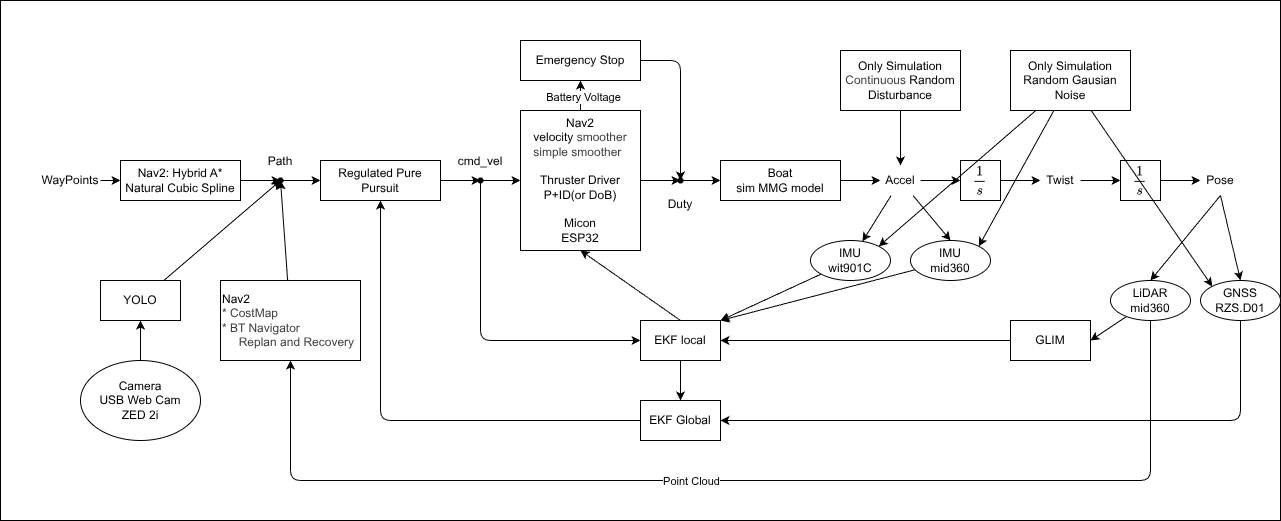

The diagram above was exported from draw.io. Its source (the exported page's mxGraphModel, read from the mxfile embedded in the PNG):
<mxGraphModel dx="836" dy="620" grid="1" gridSize="10" guides="1" tooltips="1" connect="1" arrows="1" fold="1" page="1" pageScale="1" pageWidth="850" pageHeight="1100" math="1" shadow="0">
  <root>
    <mxCell id="0" />
    <mxCell id="1" parent="0" />
    <mxCell id="176" value="" style="rounded=0;whiteSpace=wrap;html=1;" parent="1" vertex="1">
      <mxGeometry y="280" width="1280" height="520" as="geometry" />
    </mxCell>
    <mxCell id="84" value="" style="edgeStyle=none;html=1;" parent="1" source="133" target="79" edge="1">
      <mxGeometry relative="1" as="geometry" />
    </mxCell>
    <mxCell id="78" value="&lt;div&gt;Nav2: Hybrid A*&lt;/div&gt;Natural Cubic Spline" style="rounded=0;whiteSpace=wrap;html=1;" parent="1" vertex="1">
      <mxGeometry x="120" y="440" width="120" height="40" as="geometry" />
    </mxCell>
    <mxCell id="89" value="" style="edgeStyle=none;html=1;exitDx=0;exitDy=0;" parent="1" source="140" target="88" edge="1">
      <mxGeometry relative="1" as="geometry">
        <mxPoint x="480" y="470" as="sourcePoint" />
      </mxGeometry>
    </mxCell>
    <mxCell id="139" style="edgeStyle=none;html=1;entryX=0;entryY=0.5;entryDx=0;entryDy=0;" parent="1" source="140" target="138" edge="1">
      <mxGeometry relative="1" as="geometry">
        <mxPoint x="470" y="470" as="sourcePoint" />
        <Array as="points">
          <mxPoint x="480" y="620" />
        </Array>
      </mxGeometry>
    </mxCell>
    <mxCell id="79" value="Regulated Pure Pursuit" style="rounded=0;whiteSpace=wrap;html=1;" parent="1" vertex="1">
      <mxGeometry x="320" y="440" width="120" height="40" as="geometry" />
    </mxCell>
    <mxCell id="80" value="" style="endArrow=classic;html=1;entryX=0;entryY=0.5;entryDx=0;entryDy=0;exitX=1;exitY=0.5;exitDx=0;exitDy=0;" parent="1" source="81" target="78" edge="1">
      <mxGeometry width="50" height="50" relative="1" as="geometry">
        <mxPoint x="280" y="470" as="sourcePoint" />
        <mxPoint x="290" y="460" as="targetPoint" />
      </mxGeometry>
    </mxCell>
    <mxCell id="81" value="WayPoints" style="text;html=1;align=center;verticalAlign=middle;whiteSpace=wrap;rounded=0;" parent="1" vertex="1">
      <mxGeometry x="40" y="445" width="60" height="30" as="geometry" />
    </mxCell>
    <mxCell id="122" value="" style="edgeStyle=none;html=1;" parent="1" source="82" target="133" edge="1">
      <mxGeometry relative="1" as="geometry">
        <mxPoint x="480" y="470" as="targetPoint" />
      </mxGeometry>
    </mxCell>
    <mxCell id="82" value="Nav2&lt;div&gt;&lt;span style=&quot;color: rgb(63, 63, 63); background-color: transparent;&quot;&gt;* CostMap&lt;/span&gt;&lt;/div&gt;&lt;div&gt;&lt;span style=&quot;color: rgb(63, 63, 63); background-color: transparent;&quot;&gt;* BT Navigator&lt;br&gt;&amp;nbsp; &amp;nbsp; &amp;nbsp;Replan and Recovery&lt;/span&gt;&lt;/div&gt;" style="rounded=0;whiteSpace=wrap;html=1;align=left;" parent="1" vertex="1">
      <mxGeometry x="220" y="560" width="140" height="80" as="geometry" />
    </mxCell>
    <mxCell id="83" value="Boat&lt;div&gt;&lt;div&gt;sim MMG model&lt;/div&gt;&lt;/div&gt;" style="rounded=0;whiteSpace=wrap;html=1;" parent="1" vertex="1">
      <mxGeometry x="720" y="440" width="120" height="40" as="geometry" />
    </mxCell>
    <mxCell id="90" value="" style="edgeStyle=none;html=1;" parent="1" source="128" target="83" edge="1">
      <mxGeometry relative="1" as="geometry" />
    </mxCell>
    <mxCell id="171" value="" style="edgeStyle=none;html=1;" parent="1" source="88" target="126" edge="1">
      <mxGeometry relative="1" as="geometry" />
    </mxCell>
    <mxCell id="172" value="Battery Voltage" style="edgeLabel;html=1;align=center;verticalAlign=middle;resizable=0;points=[];" parent="171" vertex="1" connectable="0">
      <mxGeometry x="-0.0935" y="-2" relative="1" as="geometry">
        <mxPoint as="offset" />
      </mxGeometry>
    </mxCell>
    <mxCell id="88" value="&lt;div style=&quot;&quot;&gt;&lt;span style=&quot;background-color: transparent;&quot;&gt;Nav2&lt;/span&gt;&lt;/div&gt;&lt;div style=&quot;text-align: left;&quot;&gt;&lt;span style=&quot;background-color: transparent;&quot;&gt;velocity&amp;nbsp;&lt;/span&gt;&lt;span style=&quot;background-color: transparent; color: rgb(63, 63, 63);&quot;&gt;smoother&lt;/span&gt;&lt;/div&gt;&lt;div&gt;&lt;div style=&quot;text-align: left;&quot;&gt;&lt;span style=&quot;color: rgb(63, 63, 63); background-color: transparent;&quot;&gt;simple smoother&lt;/span&gt;&lt;/div&gt;&lt;br&gt;Thruster Driver&lt;/div&gt;&lt;div&gt;P+ID(or DoB)&lt;br&gt;&lt;br&gt;Micon&lt;/div&gt;&lt;div&gt;ESP32&lt;/div&gt;" style="rounded=0;whiteSpace=wrap;html=1;" parent="1" vertex="1">
      <mxGeometry x="520" y="390" width="120" height="140" as="geometry" />
    </mxCell>
    <mxCell id="95" value="" style="endArrow=classic;html=1;exitX=1;exitY=0.5;exitDx=0;exitDy=0;" parent="1" source="83" target="96" edge="1">
      <mxGeometry width="50" height="50" relative="1" as="geometry">
        <mxPoint x="550" y="580" as="sourcePoint" />
        <mxPoint x="920" y="470" as="targetPoint" />
      </mxGeometry>
    </mxCell>
    <mxCell id="116" value="" style="edgeStyle=none;html=1;" parent="1" source="96" target="112" edge="1">
      <mxGeometry relative="1" as="geometry" />
    </mxCell>
    <mxCell id="153" style="edgeStyle=none;html=1;entryX=0.5;entryY=0;entryDx=0;entryDy=0;" parent="1" source="96" target="152" edge="1">
      <mxGeometry relative="1" as="geometry" />
    </mxCell>
    <mxCell id="168" style="edgeStyle=none;html=1;" parent="1" source="96" target="99" edge="1">
      <mxGeometry relative="1" as="geometry" />
    </mxCell>
    <mxCell id="96" value="Accel" style="text;html=1;align=center;verticalAlign=middle;whiteSpace=wrap;rounded=0;" parent="1" vertex="1">
      <mxGeometry x="880" y="445" width="40" height="30" as="geometry" />
    </mxCell>
    <mxCell id="101" value="" style="edgeStyle=none;html=1;" parent="1" source="99" target="100" edge="1">
      <mxGeometry relative="1" as="geometry" />
    </mxCell>
    <mxCell id="99" value="$$&lt;br&gt;\frac{1}{s}&lt;br&gt;$$" style="rounded=0;whiteSpace=wrap;html=1;" parent="1" vertex="1">
      <mxGeometry x="960" y="440" width="40" height="40" as="geometry" />
    </mxCell>
    <mxCell id="102" value="$$&#10;\frac{1}{s}&#10;&#10;$$" style="rounded=0;whiteSpace=wrap;" parent="1" vertex="1">
      <mxGeometry x="1120" y="440" width="40" height="40" as="geometry" />
    </mxCell>
    <mxCell id="104" value="" style="endArrow=classic;html=1;exitX=1;exitY=0.5;exitDx=0;exitDy=0;" parent="1" source="102" target="105" edge="1">
      <mxGeometry width="50" height="50" relative="1" as="geometry">
        <mxPoint x="1250" y="430" as="sourcePoint" />
        <mxPoint x="1310" y="470" as="targetPoint" />
      </mxGeometry>
    </mxCell>
    <mxCell id="110" style="edgeStyle=none;html=1;entryX=0.5;entryY=0;entryDx=0;entryDy=0;exitX=0.5;exitY=1;exitDx=0;exitDy=0;" parent="1" source="105" target="109" edge="1">
      <mxGeometry relative="1" as="geometry" />
    </mxCell>
    <mxCell id="111" style="edgeStyle=none;html=1;entryX=0.5;entryY=0;entryDx=0;entryDy=0;exitX=0.5;exitY=1;exitDx=0;exitDy=0;" parent="1" source="105" target="108" edge="1">
      <mxGeometry relative="1" as="geometry" />
    </mxCell>
    <mxCell id="105" value="Pose" style="text;html=1;align=center;verticalAlign=middle;whiteSpace=wrap;rounded=0;" parent="1" vertex="1">
      <mxGeometry x="1200" y="445" width="40" height="30" as="geometry" />
    </mxCell>
    <mxCell id="170" value="" style="edgeStyle=none;html=1;" parent="1" source="100" target="102" edge="1">
      <mxGeometry relative="1" as="geometry" />
    </mxCell>
    <mxCell id="100" value="Twist" style="text;html=1;align=center;verticalAlign=middle;whiteSpace=wrap;rounded=0;" parent="1" vertex="1">
      <mxGeometry x="1040" y="445" width="40" height="30" as="geometry" />
    </mxCell>
    <mxCell id="149" style="edgeStyle=none;html=1;entryX=1;entryY=0.5;entryDx=0;entryDy=0;" parent="1" source="108" target="146" edge="1">
      <mxGeometry relative="1" as="geometry">
        <Array as="points">
          <mxPoint x="1240" y="700" />
        </Array>
      </mxGeometry>
    </mxCell>
    <mxCell id="108" value="GNSS&lt;div&gt;RZS.D01&lt;/div&gt;" style="ellipse;whiteSpace=wrap;html=1;" parent="1" vertex="1">
      <mxGeometry x="1200" y="560" width="80" height="40" as="geometry" />
    </mxCell>
    <mxCell id="124" style="edgeStyle=none;html=1;entryX=0.5;entryY=1;entryDx=0;entryDy=0;exitX=0.5;exitY=1;exitDx=0;exitDy=0;" parent="1" source="109" target="82" edge="1">
      <mxGeometry relative="1" as="geometry">
        <Array as="points">
          <mxPoint x="1150" y="760" />
          <mxPoint x="290" y="760" />
        </Array>
      </mxGeometry>
    </mxCell>
    <mxCell id="174" value="Point Cloud" style="edgeLabel;html=1;align=center;verticalAlign=middle;resizable=0;points=[];" parent="124" vertex="1" connectable="0">
      <mxGeometry x="0.0872" relative="1" as="geometry">
        <mxPoint as="offset" />
      </mxGeometry>
    </mxCell>
    <mxCell id="144" style="edgeStyle=none;html=1;entryX=1;entryY=0.5;entryDx=0;entryDy=0;" parent="1" source="109" target="143" edge="1">
      <mxGeometry relative="1" as="geometry" />
    </mxCell>
    <mxCell id="109" value="LiDAR&lt;div&gt;mid360&lt;/div&gt;" style="ellipse;whiteSpace=wrap;html=1;" parent="1" vertex="1">
      <mxGeometry x="1110" y="560" width="80" height="40" as="geometry" />
    </mxCell>
    <mxCell id="163" style="edgeStyle=none;html=1;entryX=1;entryY=0;entryDx=0;entryDy=0;" parent="1" source="112" target="138" edge="1">
      <mxGeometry relative="1" as="geometry" />
    </mxCell>
    <mxCell id="112" value="IMU&lt;br&gt;&lt;div&gt;wit901C&lt;/div&gt;" style="ellipse;whiteSpace=wrap;html=1;" parent="1" vertex="1">
      <mxGeometry x="810" y="520" width="80" height="40" as="geometry" />
    </mxCell>
    <mxCell id="115" value="" style="edgeStyle=none;html=1;" parent="1" source="114" target="96" edge="1">
      <mxGeometry relative="1" as="geometry" />
    </mxCell>
    <mxCell id="114" value="Only Simulation&lt;br&gt;&lt;div&gt;&lt;span style=&quot;color: rgb(63, 63, 63); background-color: transparent;&quot;&gt;Continuous&lt;/span&gt;&amp;nbsp;Random Disturbance&lt;/div&gt;" style="rounded=0;whiteSpace=wrap;html=1;" parent="1" vertex="1">
      <mxGeometry x="840" y="330" width="120" height="60" as="geometry" />
    </mxCell>
    <mxCell id="129" value="" style="edgeStyle=none;html=1;entryX=0.796;entryY=0.233;entryDx=0;entryDy=0;entryPerimeter=0;exitX=1;exitY=0.5;exitDx=0;exitDy=0;" parent="1" source="126" target="128" edge="1">
      <mxGeometry relative="1" as="geometry">
        <Array as="points">
          <mxPoint x="680" y="340" />
        </Array>
      </mxGeometry>
    </mxCell>
    <mxCell id="126" value="Emergency Stop" style="rounded=0;whiteSpace=wrap;html=1;" parent="1" vertex="1">
      <mxGeometry x="520" y="320" width="120" height="40" as="geometry" />
    </mxCell>
    <mxCell id="127" value="" style="edgeStyle=none;html=1;" parent="1" source="88" target="128" edge="1">
      <mxGeometry relative="1" as="geometry">
        <mxPoint x="640" y="470" as="sourcePoint" />
        <mxPoint x="720" y="470" as="targetPoint" />
      </mxGeometry>
    </mxCell>
    <mxCell id="128" value="Duty" style="shape=waypoint;sketch=0;fillStyle=solid;size=6;pointerEvents=1;points=[];fillColor=none;resizable=0;rotatable=0;perimeter=centerPerimeter;snapToPoint=1;labelPosition=center;verticalLabelPosition=bottom;align=center;verticalAlign=top;" parent="1" vertex="1">
      <mxGeometry x="670" y="450" width="20" height="20" as="geometry" />
    </mxCell>
    <mxCell id="136" value="" style="edgeStyle=none;html=1;" parent="1" source="130" target="132" edge="1">
      <mxGeometry relative="1" as="geometry" />
    </mxCell>
    <mxCell id="130" value="Camera&lt;div&gt;USB Web Cam&lt;/div&gt;&lt;div&gt;ZED 2i&lt;/div&gt;" style="ellipse;whiteSpace=wrap;html=1;" parent="1" vertex="1">
      <mxGeometry x="80" y="640" width="120" height="80" as="geometry" />
    </mxCell>
    <mxCell id="134" value="" style="edgeStyle=none;html=1;" parent="1" source="132" target="133" edge="1">
      <mxGeometry relative="1" as="geometry" />
    </mxCell>
    <mxCell id="132" value="YOLO" style="rounded=0;whiteSpace=wrap;html=1;" parent="1" vertex="1">
      <mxGeometry x="100" y="560" width="80" height="40" as="geometry" />
    </mxCell>
    <mxCell id="150" value="" style="edgeStyle=none;html=1;" parent="1" source="138" target="146" edge="1">
      <mxGeometry relative="1" as="geometry" />
    </mxCell>
    <mxCell id="138" value="EKF local" style="rounded=0;whiteSpace=wrap;html=1;" parent="1" vertex="1">
      <mxGeometry x="640" y="600" width="80" height="40" as="geometry" />
    </mxCell>
    <mxCell id="145" style="edgeStyle=none;html=1;" parent="1" source="143" target="138" edge="1">
      <mxGeometry relative="1" as="geometry" />
    </mxCell>
    <mxCell id="143" value="GLIM" style="rounded=0;whiteSpace=wrap;html=1;" parent="1" vertex="1">
      <mxGeometry x="1010" y="600" width="80" height="40" as="geometry" />
    </mxCell>
    <mxCell id="151" style="edgeStyle=none;html=1;entryX=0.5;entryY=1;entryDx=0;entryDy=0;" parent="1" source="146" target="79" edge="1">
      <mxGeometry relative="1" as="geometry">
        <Array as="points">
          <mxPoint x="380" y="700" />
        </Array>
      </mxGeometry>
    </mxCell>
    <mxCell id="146" value="EKF Global" style="rounded=0;whiteSpace=wrap;html=1;" parent="1" vertex="1">
      <mxGeometry x="640" y="680" width="80" height="40" as="geometry" />
    </mxCell>
    <mxCell id="164" style="edgeStyle=none;html=1;entryX=1;entryY=0;entryDx=0;entryDy=0;" parent="1" source="152" target="138" edge="1">
      <mxGeometry relative="1" as="geometry" />
    </mxCell>
    <mxCell id="152" value="IMU&lt;div&gt;mid360&lt;/div&gt;" style="ellipse;whiteSpace=wrap;html=1;" parent="1" vertex="1">
      <mxGeometry x="910" y="520" width="80" height="40" as="geometry" />
    </mxCell>
    <mxCell id="161" style="edgeStyle=none;html=1;entryX=0.5;entryY=1;entryDx=0;entryDy=0;exitX=0.5;exitY=0;exitDx=0;exitDy=0;" parent="1" source="138" target="88" edge="1">
      <mxGeometry relative="1" as="geometry" />
    </mxCell>
    <mxCell id="162" value="" style="edgeStyle=none;html=1;exitX=1;exitY=0.5;exitDx=0;exitDy=0;" parent="1" source="79" target="140" edge="1">
      <mxGeometry relative="1" as="geometry">
        <mxPoint x="440" y="470" as="sourcePoint" />
        <mxPoint x="520" y="476" as="targetPoint" />
      </mxGeometry>
    </mxCell>
    <mxCell id="140" value="cmd_vel" style="shape=waypoint;sketch=0;fillStyle=solid;size=6;pointerEvents=1;points=[];fillColor=none;resizable=0;rotatable=0;perimeter=centerPerimeter;snapToPoint=1;labelPosition=center;verticalLabelPosition=top;align=center;verticalAlign=bottom;" parent="1" vertex="1">
      <mxGeometry x="470" y="450" width="20" height="20" as="geometry" />
    </mxCell>
    <mxCell id="175" value="" style="edgeStyle=none;html=1;" parent="1" source="78" target="133" edge="1">
      <mxGeometry relative="1" as="geometry">
        <mxPoint x="240" y="460" as="sourcePoint" />
        <mxPoint x="320" y="460" as="targetPoint" />
      </mxGeometry>
    </mxCell>
    <mxCell id="133" value="Path" style="shape=waypoint;sketch=0;fillStyle=solid;size=6;pointerEvents=1;points=[];fillColor=none;resizable=0;rotatable=0;perimeter=centerPerimeter;snapToPoint=1;labelPosition=center;verticalLabelPosition=top;align=center;verticalAlign=bottom;" parent="1" vertex="1">
      <mxGeometry x="270" y="450" width="20" height="20" as="geometry" />
    </mxCell>
    <mxCell id="179" style="edgeStyle=none;html=1;entryX=1;entryY=0;entryDx=0;entryDy=0;" edge="1" parent="1" source="178" target="112">
      <mxGeometry relative="1" as="geometry" />
    </mxCell>
    <mxCell id="180" style="edgeStyle=none;html=1;entryX=1;entryY=0;entryDx=0;entryDy=0;" edge="1" parent="1" source="178" target="152">
      <mxGeometry relative="1" as="geometry" />
    </mxCell>
    <mxCell id="181" style="edgeStyle=none;html=1;entryX=0;entryY=0;entryDx=0;entryDy=0;" edge="1" parent="1" source="178" target="108">
      <mxGeometry relative="1" as="geometry" />
    </mxCell>
    <mxCell id="178" value="Only Simulation&lt;div&gt;Random Gausian Noise&lt;/div&gt;" style="rounded=0;whiteSpace=wrap;html=1;" vertex="1" parent="1">
      <mxGeometry x="1010" y="330" width="120" height="60" as="geometry" />
    </mxCell>
  </root>
</mxGraphModel>